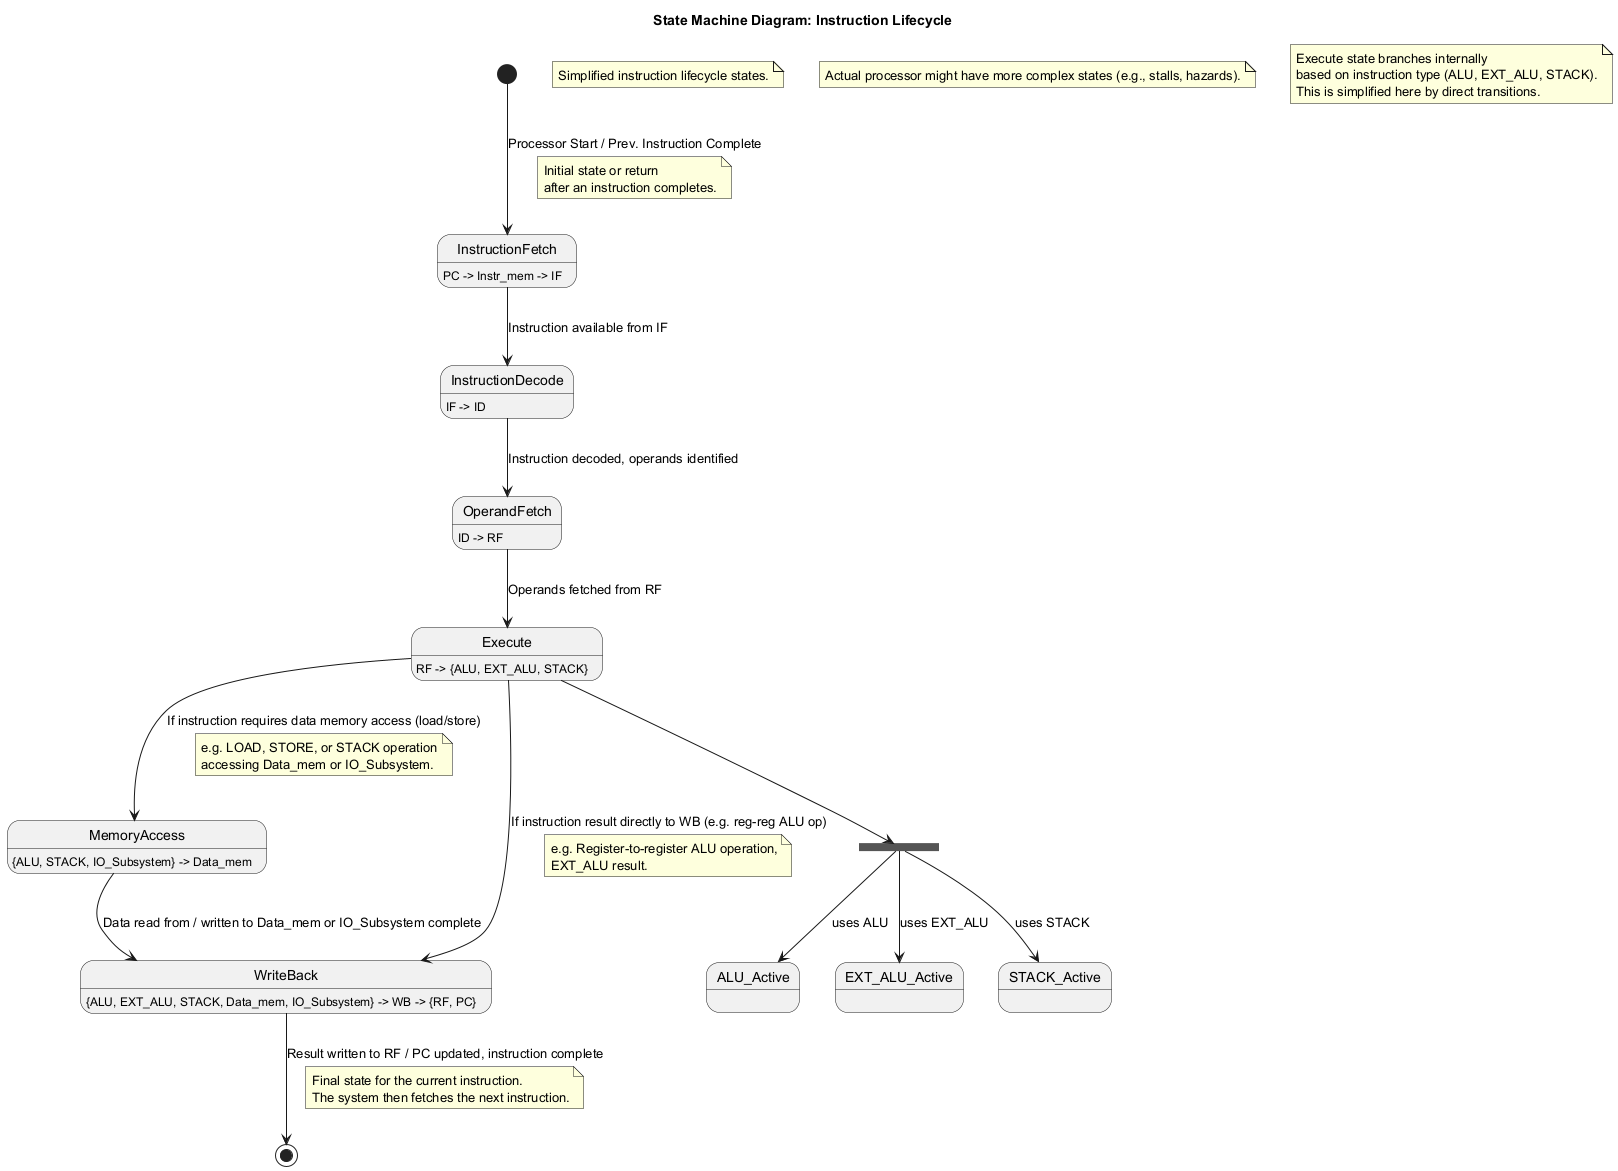

The diagram above was rendered by PlantUML. Its source (embedded in the PNG):
@startuml
title State Machine Diagram: Instruction Lifecycle

state InstructionFetch: PC -> Instr_mem -> IF
state InstructionDecode: IF -> ID
state OperandFetch: ID -> RF
state Execute: RF -> {ALU, EXT_ALU, STACK}
state MemoryAccess: {ALU, STACK, IO_Subsystem} -> Data_mem
state WriteBack: {ALU, EXT_ALU, STACK, Data_mem, IO_Subsystem} -> WB -> {RF, PC}

[*] --> InstructionFetch : Processor Start / Prev. Instruction Complete
note on link
  Initial state or return
  after an instruction completes.
end note
InstructionFetch --> InstructionDecode : Instruction available from IF
InstructionDecode --> OperandFetch : Instruction decoded, operands identified
OperandFetch --> Execute : Operands fetched from RF

Execute --> MemoryAccess : If instruction requires data memory access (load/store)
note on link
  e.g. LOAD, STORE, or STACK operation
  accessing Data_mem or IO_Subsystem.
end note
Execute --> WriteBack : If instruction result directly to WB (e.g. reg-reg ALU op)
note on link
  e.g. Register-to-register ALU operation,
  EXT_ALU result.
end note

MemoryAccess --> WriteBack : Data read from / written to Data_mem or IO_Subsystem complete

WriteBack --> [*] : Result written to RF / PC updated, instruction complete
note on link
  Final state for the current instruction.
  The system then fetches the next instruction.
end note

state Fork_Execution <<fork>>
Execute --> Fork_Execution
Fork_Execution --> ALU_Active : uses ALU
Fork_Execution --> EXT_ALU_Active : uses EXT_ALU
Fork_Execution --> STACK_Active : uses STACK

state ALU_Active
state EXT_ALU_Active
state STACK_Active

note "Simplified instruction lifecycle states." as N1
note "Actual processor might have more complex states (e.g., stalls, hazards)." as N2
note "Execute state branches internally\nbased on instruction type (ALU, EXT_ALU, STACK).\nThis is simplified here by direct transitions." as N3
@enduml